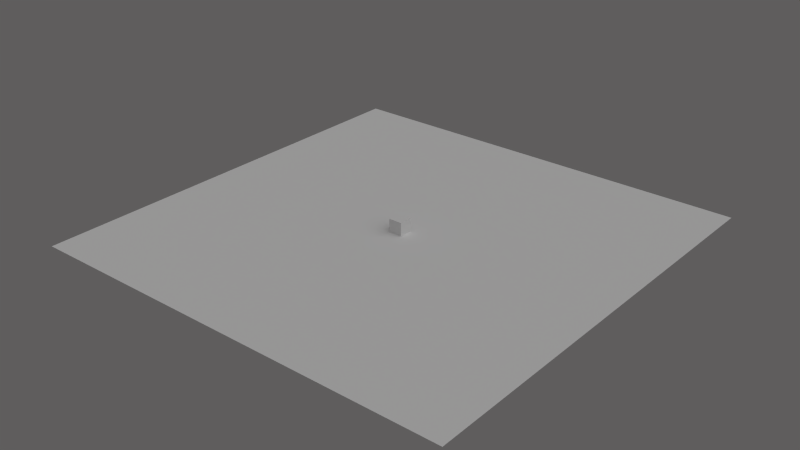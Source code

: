 # Source: MouseMotionActuator.blend  (saved by Blender 2.53.0; exported with 4.5.12 LTS)
import bpy
from mathutils import Matrix  # noqa: F401  (used for matrix-valued properties, if any)

bpy.ops.wm.read_factory_settings(use_empty=True)
scene = bpy.context.scene
scene.name = 'Scene'

# ---- collections
col_collection_1 = bpy.data.collections.new('Collection 1'); scene.collection.children.link(col_collection_1)

# ---- materials (node trees are filled in below, after node groups)
mat_material_002 = bpy.data.materials.new('Material.002')
mat_material_002.alpha_threshold = 0.0
mat_material_002.use_transparent_shadow = False
mat_material_002.roughness = 0.5
mat_material_002.specular_intensity = 0.0
mat_material_002.line_color = (0.0, 0.0, 0.0, 1.0)
mat_material_003 = bpy.data.materials.new('Material.003')
mat_material_003.alpha_threshold = 0.0
mat_material_003.use_transparent_shadow = False
mat_material_003.roughness = 0.5
mat_material_003.specular_intensity = 0.0
mat_material_003.line_color = (0.0, 0.0, 0.0, 1.0)

# ---- material node trees

# ---- world
world_world = bpy.data.worlds.new('World'); scene.world = world_world
world_world.color = (0.1149, 0.1103, 0.1103)
world_world.use_sun_shadow = False
world_world.sun_shadow_jitter_overblur = 0.0
world_world.cycles.sampling_method = 'MANUAL'
world_world.cycles.sample_map_resolution = 256

# ---- cameras
cam_camera_001 = bpy.data.cameras.new('Camera.001')
cam_camera_001.clip_end = 100.0
cam_camera_001.lens = 35.0
cam_camera_001.ortho_scale = 7.314
cam_camera_001.dof.focus_distance = 0.0
cam_camera_001.dof.aperture_fstop = 128.0

# ---- lights
light_lamp_001 = bpy.data.lights.new('Lamp.001', 'SUN')
light_lamp_001.transmission_factor = 0.0
light_lamp_001.cutoff_distance = 30.0
light_lamp_001.angle = 1.571
light_lamp_001.energy = 1.0
light_lamp_001.shadow_buffer_clip_start = 1.001
light_lamp_001.shadow_soft_size = 1.0
light_lamp_001.shadow_cascade_max_distance = 1000.0
light_lamp_001.cycles.use_multiple_importance_sampling = False

# ---- meshes
me_cube_001 = bpy.data.meshes.new('Cube.001')
me_cube_001.from_pydata([(1.0, 1.0, -1.0), (1.0, -1.0, -1.0), (-1.0, -1.0, -1.0), (-1.0, 1.0, -1.0), (1.0, 1.0, 1.0), (1.0, -1.0, 1.0), (-1.0, -1.0, 1.0), (-1.0, 1.0, 1.0)], [], [(0, 1, 2, 3), (4, 7, 6, 5), (0, 4, 5, 1), (1, 5, 6, 2), (2, 6, 7, 3), (4, 0, 3, 7)])
_uv = me_cube_001.uv_layers.new(name='UVTex')
_uv.uv.foreach_set('vector', [0.0, 0.0, 1.0, 0.0, 1.0, 1.0, 0.0, 1.0, 0.0, 0.0, 1.0, 0.0, 1.0, 1.0, 0.0, 1.0, 0.0, 0.0, 1.0, 0.0, 1.0, 1.0, 0.0, 1.0, 0.0, 0.0, 1.0, 0.0, 1.0, 1.0, 0.0, 1.0, 0.0, 0.0, 1.0, 0.0, 1.0, 1.0, 0.0, 1.0, 0.0, 0.0, 1.0, 0.0, 1.0, 1.0, 0.0, 1.0])
_ca = me_cube_001.color_attributes.new('Col', 'BYTE_COLOR', 'CORNER')
_ca.data.foreach_set('color', [1.0, 1.0, 1.0, 1.0, 1.0, 1.0, 1.0, 1.0, 1.0, 1.0, 1.0, 1.0, 1.0, 1.0, 1.0, 1.0, 1.0, 1.0, 1.0, 1.0, 1.0, 1.0, 1.0, 1.0, 1.0, 1.0, 1.0, 1.0, 1.0, 1.0, 1.0, 1.0, 1.0, 1.0, 1.0, 1.0, 1.0, 1.0, 1.0, 1.0, 1.0, 1.0, 1.0, 1.0, 1.0, 1.0, 1.0, 1.0, 1.0, 1.0, 1.0, 1.0, 1.0, 1.0, 1.0, 1.0, 1.0, 1.0, 1.0, 1.0, 1.0, 1.0, 1.0, 1.0, 1.0, 1.0, 1.0, 1.0, 1.0, 1.0, 1.0, 1.0, 1.0, 1.0, 1.0, 1.0, 1.0, 1.0, 1.0, 1.0, 1.0, 1.0, 1.0, 1.0, 1.0, 1.0, 1.0, 1.0, 1.0, 1.0, 1.0, 1.0, 1.0, 1.0, 1.0, 1.0])
me_cube_001.materials.append(mat_material_002)
me_cube_001.use_remesh_preserve_volume = False
me_cube_001.use_remesh_preserve_attributes = False
me_cube_001.use_mirror_vertex_groups = False
me_cube_001.update()
me_plane_001 = bpy.data.meshes.new('Plane.001')
me_plane_001.from_pydata([(32.0, 32.0, 0.0), (32.0, -32.0, 0.0), (-32.0, -32.0, 0.0), (-32.0, 32.0, 0.0), (-1.907e-06, -32.0, 0.0), (32.0, -9.537e-07, 0.0), (5.722e-06, 32.0, 0.0), (-32.0, 8.583e-06, 0.0), (1.907e-06, 3.815e-06, 0.0), (16.0, -32.0, 0.0), (-16.0, -32.0, 0.0), (32.0, 16.0, 0.0), (32.0, -16.0, 0.0), (16.0, 32.0, 0.0), (-16.0, 32.0, 0.0), (-32.0, -16.0, 0.0), (-32.0, 16.0, 0.0), (-16.0, 6.199e-06, 0.0), (3.815e-06, 16.0, 0.0), (16.0, 1.431e-06, 0.0), (0.0, -16.0, 0.0), (-16.0, 16.0, 0.0), (16.0, 16.0, 0.0), (-16.0, -16.0, 0.0), (16.0, -16.0, 0.0), (8.0, -32.0, 0.0), (24.0, -32.0, 0.0), (-8.0, -32.0, 0.0), (-24.0, -32.0, 0.0), (32.0, 24.0, 0.0), (32.0, 8.0, 0.0), (32.0, -24.0, 0.0), (32.0, -8.0, 0.0), (8.0, 32.0, 0.0), (24.0, 32.0, 0.0), (-8.0, 32.0, 0.0), (-24.0, 32.0, 0.0), (-32.0, -8.0, 0.0), (-32.0, -24.0, 0.0), (-32.0, 8.0, 0.0), (-32.0, 24.0, 0.0), (-24.0, 7.391e-06, 0.0), (-8.0, 5.007e-06, 0.0), (4.768e-06, 24.0, 0.0), (2.861e-06, 8.0, 0.0), (8.0, 2.623e-06, 0.0), (24.0, 2.384e-07, 0.0), (-9.537e-07, -24.0, 0.0), (9.537e-07, -8.0, 0.0), (-24.0, 16.0, 0.0), (-16.0, 24.0, 0.0), (-8.0, 16.0, 0.0), (-16.0, 8.0, 0.0), (8.0, 16.0, 0.0), (16.0, 24.0, 0.0), (24.0, 16.0, 0.0), (16.0, 8.0, 0.0), (-24.0, -16.0, 0.0), (-16.0, -8.0, 0.0), (-8.0, -16.0, 0.0), (-16.0, -24.0, 0.0), (8.0, -16.0, 0.0), (16.0, -8.0, 0.0), (24.0, -16.0, 0.0), (16.0, -24.0, 0.0), (-24.0, 24.0, 0.0), (-8.0, 24.0, 0.0), (-24.0, 8.0, 0.0), (-8.0, 8.0, 0.0), (8.0, 24.0, 0.0), (24.0, 24.0, 0.0), (8.0, 8.0, 0.0), (24.0, 8.0, 0.0), (-24.0, -8.0, 0.0), (-8.0, -8.0, 0.0), (-24.0, -24.0, 0.0), (-8.0, -24.0, 0.0), (8.0, -8.0, 0.0), (24.0, -8.0, 0.0), (8.0, -24.0, 0.0), (24.0, -24.0, 0.0)], [], [(36, 3, 40, 65), (14, 36, 65, 50), (65, 40, 16, 49), (50, 65, 49, 21), (35, 14, 50, 66), (6, 35, 66, 43), (66, 50, 21, 51), (43, 66, 51, 18), (49, 16, 39, 67), (21, 49, 67, 52), (67, 39, 7, 41), (52, 67, 41, 17), (51, 21, 52, 68), (18, 51, 68, 44), (68, 52, 17, 42), (44, 68, 42, 8), (33, 6, 43, 69), (13, 33, 69, 54), (69, 43, 18, 53), (54, 69, 53, 22), (34, 13, 54, 70), (0, 34, 70, 29), (70, 54, 22, 55), (29, 70, 55, 11), (53, 18, 44, 71), (22, 53, 71, 56), (71, 44, 8, 45), (56, 71, 45, 19), (55, 22, 56, 72), (11, 55, 72, 30), (72, 56, 19, 46), (30, 72, 46, 5), (41, 7, 37, 73), (17, 41, 73, 58), (73, 37, 15, 57), (58, 73, 57, 23), (42, 17, 58, 74), (8, 42, 74, 48), (74, 58, 23, 59), (48, 74, 59, 20), (57, 15, 38, 75), (23, 57, 75, 60), (75, 38, 2, 28), (60, 75, 28, 10), (59, 23, 60, 76), (20, 59, 76, 47), (76, 60, 10, 27), (47, 76, 27, 4), (45, 8, 48, 77), (19, 45, 77, 62), (77, 48, 20, 61), (62, 77, 61, 24), (46, 19, 62, 78), (5, 46, 78, 32), (78, 62, 24, 63), (32, 78, 63, 12), (61, 20, 47, 79), (24, 61, 79, 64), (79, 47, 4, 25), (64, 79, 25, 9), (63, 24, 64, 80), (12, 63, 80, 31), (80, 64, 9, 26), (31, 80, 26, 1)])
_uv = me_plane_001.uv_layers.new(name='UVTex')
_uv.uv.foreach_set('vector', [4.076, -4.267, 5.267, -4.267, 5.267, -3.076, 4.076, -3.076, 2.884, -4.267, 4.076, -4.267, 4.076, -3.076, 2.884, -3.076, 4.076, -3.076, 5.267, -3.076, 5.267, -1.884, 4.076, -1.884, 2.884, -3.076, 4.076, -3.076, 4.076, -1.884, 2.884, -1.884, 1.692, -4.267, 2.884, -4.267, 2.884, -3.076, 1.692, -3.076, 0.5, -4.267, 1.692, -4.267, 1.692, -3.076, 0.5, -3.076, 1.692, -3.076, 2.884, -3.076, 2.884, -1.884, 1.692, -1.884, 0.5, -3.076, 1.692, -3.076, 1.692, -1.884, 0.5, -1.884, 4.076, -1.884, 5.267, -1.884, 5.267, -0.6918, 4.076, -0.6918, 2.884, -1.884, 4.076, -1.884, 4.076, -0.6918, 2.884, -0.6918, 4.076, -0.6918, 5.267, -0.6918, 5.267, 0.5, 4.076, 0.5, 2.884, -0.6918, 4.076, -0.6918, 4.076, 0.5, 2.884, 0.5, 1.692, -1.884, 2.884, -1.884, 2.884, -0.6918, 1.692, -0.6918, 0.5, -1.884, 1.692, -1.884, 1.692, -0.6918, 0.5, -0.6918, 1.692, -0.6918, 2.884, -0.6918, 2.884, 0.5, 1.692, 0.5, 0.5, -0.6918, 1.692, -0.6918, 1.692, 0.5, 0.5, 0.5, -0.6918, -4.267, 0.5, -4.267, 0.5, -3.076, -0.6918, -3.076, -1.884, -4.267, -0.6918, -4.267, -0.6918, -3.076, -1.884, -3.076, -0.6918, -3.076, 0.5, -3.076, 0.5, -1.884, -0.6918, -1.884, -1.884, -3.076, -0.6918, -3.076, -0.6918, -1.884, -1.884, -1.884, -3.076, -4.267, -1.884, -4.267, -1.884, -3.076, -3.076, -3.076, -4.267, -4.267, -3.076, -4.267, -3.076, -3.076, -4.267, -3.076, -3.076, -3.076, -1.884, -3.076, -1.884, -1.884, -3.076, -1.884, -4.267, -3.076, -3.076, -3.076, -3.076, -1.884, -4.267, -1.884, -0.6918, -1.884, 0.5, -1.884, 0.5, -0.6918, -0.6918, -0.6918, -1.884, -1.884, -0.6918, -1.884, -0.6918, -0.6918, -1.884, -0.6918, -0.6918, -0.6918, 0.5, -0.6918, 0.5, 0.5, -0.6918, 0.5, -1.884, -0.6918, -0.6918, -0.6918, -0.6918, 0.5, -1.884, 0.5, -3.076, -1.884, -1.884, -1.884, -1.884, -0.6918, -3.076, -0.6918, -4.267, -1.884, -3.076, -1.884, -3.076, -0.6918, -4.267, -0.6918, -3.076, -0.6918, -1.884, -0.6918, -1.884, 0.5, -3.076, 0.5, -4.267, -0.6918, -3.076, -0.6918, -3.076, 0.5, -4.267, 0.5, 4.076, 0.5, 5.267, 0.5, 5.267, 1.692, 4.076, 1.692, 2.884, 0.5, 4.076, 0.5, 4.076, 1.692, 2.884, 1.692, 4.076, 1.692, 5.267, 1.692, 5.267, 2.884, 4.076, 2.884, 2.884, 1.692, 4.076, 1.692, 4.076, 2.884, 2.884, 2.884, 1.692, 0.5, 2.884, 0.5, 2.884, 1.692, 1.692, 1.692, 0.5, 0.5, 1.692, 0.5, 1.692, 1.692, 0.5, 1.692, 1.692, 1.692, 2.884, 1.692, 2.884, 2.884, 1.692, 2.884, 0.5, 1.692, 1.692, 1.692, 1.692, 2.884, 0.5, 2.884, 4.076, 2.884, 5.267, 2.884, 5.267, 4.076, 4.076, 4.076, 2.884, 2.884, 4.076, 2.884, 4.076, 4.076, 2.884, 4.076, 4.076, 4.076, 5.267, 4.076, 5.267, 5.267, 4.076, 5.267, 2.884, 4.076, 4.076, 4.076, 4.076, 5.267, 2.884, 5.267, 1.692, 2.884, 2.884, 2.884, 2.884, 4.076, 1.692, 4.076, 0.5, 2.884, 1.692, 2.884, 1.692, 4.076, 0.5, 4.076, 1.692, 4.076, 2.884, 4.076, 2.884, 5.267, 1.692, 5.267, 0.5, 4.076, 1.692, 4.076, 1.692, 5.267, 0.5, 5.267, -0.6918, 0.5, 0.5, 0.5, 0.5, 1.692, -0.6918, 1.692, -1.884, 0.5, -0.6918, 0.5, -0.6918, 1.692, -1.884, 1.692, -0.6918, 1.692, 0.5, 1.692, 0.5, 2.884, -0.6918, 2.884, -1.884, 1.692, -0.6918, 1.692, -0.6918, 2.884, -1.884, 2.884, -3.076, 0.5, -1.884, 0.5, -1.884, 1.692, -3.076, 1.692, -4.267, 0.5, -3.076, 0.5, -3.076, 1.692, -4.267, 1.692, -3.076, 1.692, -1.884, 1.692, -1.884, 2.884, -3.076, 2.884, -4.267, 1.692, -3.076, 1.692, -3.076, 2.884, -4.267, 2.884, -0.6918, 2.884, 0.5, 2.884, 0.5, 4.076, -0.6918, 4.076, -1.884, 2.884, -0.6918, 2.884, -0.6918, 4.076, -1.884, 4.076, -0.6918, 4.076, 0.5, 4.076, 0.5, 5.267, -0.6918, 5.267, -1.884, 4.076, -0.6918, 4.076, -0.6918, 5.267, -1.884, 5.267, -3.076, 2.884, -1.884, 2.884, -1.884, 4.076, -3.076, 4.076, -4.267, 2.884, -3.076, 2.884, -3.076, 4.076, -4.267, 4.076, -3.076, 4.076, -1.884, 4.076, -1.884, 5.267, -3.076, 5.267, -4.267, 4.076, -3.076, 4.076, -3.076, 5.267, -4.267, 5.267])
me_plane_001.materials.append(mat_material_003)
me_plane_001.use_remesh_preserve_volume = False
me_plane_001.use_remesh_preserve_attributes = False
me_plane_001.use_mirror_vertex_groups = False
me_plane_001.update()

# ---- objects
ob_cube = bpy.data.objects.new('Cube', me_cube_001)
ob_empty = bpy.data.objects.new('Empty', None)
ob_camera = bpy.data.objects.new('Camera', cam_camera_001)
ob_lamp = bpy.data.objects.new('Lamp', light_lamp_001)
ob_plane = bpy.data.objects.new('Plane', me_plane_001)

# ---- transforms, parenting, visibility, modifiers, constraints
ob_cube.location = (0.0, 1.49e-09, 1.0)
ob_cube.lock_rotations_4d = False
ob_cube.empty_display_type = 'ARROWS'
ob_cube.lineart.crease_threshold = 0.0
ob_empty.location = (0.0, 0.0, 0.0)
ob_empty.empty_display_type = 'ARROWS'
ob_empty.empty_image_offset = (0.0, 0.0)
ob_empty.lineart.crease_threshold = 0.0
ob_camera.parent = ob_empty
ob_camera.location = (4.706e-07, -12.4, 4.297)
ob_camera.rotation_euler = (1.357, -0.0, 0.0)
ob_camera.lock_rotations_4d = False
ob_camera.empty_display_type = 'ARROWS'
ob_camera.color = (0.0, 0.0, 0.0, 0.0)
ob_camera.display_type = 'WIRE'
ob_camera.lineart.crease_threshold = 0.0
ob_lamp.location = (4.076, 1.005, 5.904)
ob_lamp.rotation_euler = (-6.456e-09, 0.5711, -2.199e-08)
ob_lamp.lock_rotations_4d = False
ob_lamp.empty_display_type = 'ARROWS'
ob_lamp.color = (0.0, 0.0, 0.0, 0.0)
ob_lamp.lineart.crease_threshold = 0.0
ob_plane.location = (0.0, 0.0, 0.0)
ob_plane.empty_display_type = 'ARROWS'
ob_plane.lineart.crease_threshold = 0.0

# ---- collection membership
col_collection_1.objects.link(ob_cube)
col_collection_1.objects.link(ob_empty)
col_collection_1.objects.link(ob_camera)
col_collection_1.objects.link(ob_lamp)
col_collection_1.objects.link(ob_plane)

# ---- scene / render settings (as saved in the file)
scene.frame_start = 1; scene.frame_end = 250; scene.frame_set(1)
scene.render.engine = 'BLENDER_EEVEE_NEXT'
scene.render.image_settings.color_mode = 'RGB'
scene.render.image_settings.compression = 90
scene.render.resolution_percentage = 50
scene.render.dither_intensity = 0.0
scene.render.bake_margin = 2
scene.render.bake_bias = 0.0
scene.cycles.use_denoising = False
scene.cycles.samples = 10
scene.cycles.sampling_pattern = 'TABULATED_SOBOL'
scene.cycles.light_sampling_threshold = 0.0
scene.cycles.use_adaptive_sampling = False
scene.cycles.use_light_tree = False
scene.cycles.blur_glossy = 0.0
scene.cycles.volume_bounces = 1
scene.cycles.pixel_filter_type = 'GAUSSIAN'
scene.cycles.sample_clamp_indirect = 0.0
scene.view_settings.view_transform = 'Standard'
bpy.context.view_layer.update()

# ---- added for rendering (the .blend has no active camera): camera
cam_auto = bpy.data.cameras.new('AutoCamera')
cam_auto.lens = 50.0
cam_auto.sensor_width = 36.0
cam_auto.clip_end = 1470.02
ob_auto_camera = bpy.data.objects.new('AutoCamera', cam_auto)
scene.collection.objects.link(ob_auto_camera)
ob_auto_camera.location = (83.7622, -100.515, 68.0098)
ob_auto_camera.rotation_euler = (1.09748, -7.21219e-08, 0.694738)
scene.camera = ob_auto_camera
bpy.context.view_layer.update()
